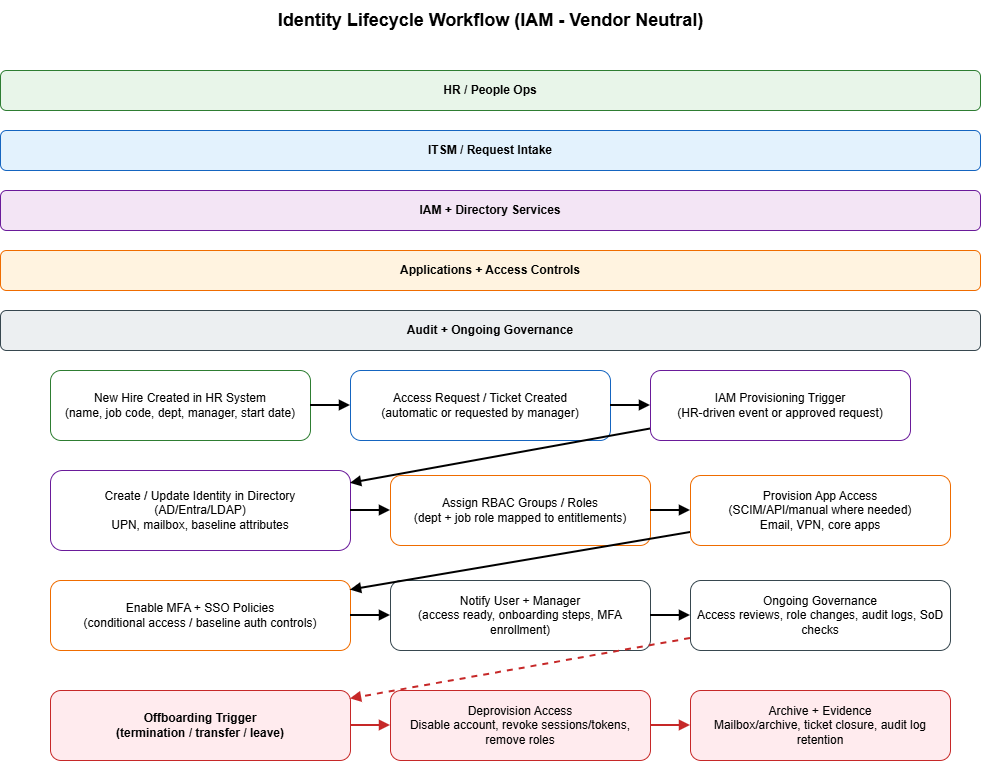

The diagram above was exported from draw.io. Its source (the exported page's mxGraphModel, read from the mxfile embedded in the PNG):
<mxGraphModel dx="1042" dy="562" grid="1" gridSize="10" guides="1" tooltips="1" connect="1" arrows="1" fold="1" page="1" pageScale="1" pageWidth="1100" pageHeight="850" math="0" shadow="0">
  <root>
    <mxCell id="0" />
    <mxCell id="1" parent="0" />
    <mxCell id="t1" parent="1" style="text;html=1;align=center;verticalAlign=middle;fontSize=18;fontStyle=1;" value="Identity Lifecycle Workflow (IAM - Vendor Neutral)" vertex="1">
      <mxGeometry height="40" width="840" x="130" y="20" as="geometry" />
    </mxCell>
    <mxCell id="h1" parent="1" style="rounded=1;whiteSpace=wrap;html=1;fillColor=#E8F5E9;strokeColor=#2E7D32;fontStyle=1;align=center;" value="HR / People Ops" vertex="1">
      <mxGeometry height="40" width="980" x="60" y="90" as="geometry" />
    </mxCell>
    <mxCell id="h2" parent="1" style="rounded=1;whiteSpace=wrap;html=1;fillColor=#E3F2FD;strokeColor=#1565C0;fontStyle=1;align=center;" value="ITSM / Request Intake" vertex="1">
      <mxGeometry height="40" width="980" x="60" y="150" as="geometry" />
    </mxCell>
    <mxCell id="h3" parent="1" style="rounded=1;whiteSpace=wrap;html=1;fillColor=#F3E5F5;strokeColor=#6A1B9A;fontStyle=1;align=center;" value="IAM + Directory Services" vertex="1">
      <mxGeometry height="40" width="980" x="60" y="210" as="geometry" />
    </mxCell>
    <mxCell id="h4" parent="1" style="rounded=1;whiteSpace=wrap;html=1;fillColor=#FFF3E0;strokeColor=#EF6C00;fontStyle=1;align=center;" value="Applications + Access Controls" vertex="1">
      <mxGeometry height="40" width="980" x="60" y="270" as="geometry" />
    </mxCell>
    <mxCell id="h5" parent="1" style="rounded=1;whiteSpace=wrap;html=1;fillColor=#ECEFF1;strokeColor=#37474F;fontStyle=1;align=center;" value="Audit + Ongoing Governance" vertex="1">
      <mxGeometry height="40" width="980" x="60" y="330" as="geometry" />
    </mxCell>
    <mxCell id="n1" parent="1" style="rounded=1;whiteSpace=wrap;html=1;fillColor=#FFFFFF;strokeColor=#2E7D32;" value="New Hire Created in HR System&#10;(name, job code, dept, manager, start date)" vertex="1">
      <mxGeometry height="70" width="260" x="110" y="390" as="geometry" />
    </mxCell>
    <mxCell id="n2" parent="1" style="rounded=1;whiteSpace=wrap;html=1;fillColor=#FFFFFF;strokeColor=#1565C0;" value="Access Request / Ticket Created&#10;(automatic or requested by manager)" vertex="1">
      <mxGeometry height="70" width="260" x="410" y="390" as="geometry" />
    </mxCell>
    <mxCell id="n3" parent="1" style="rounded=1;whiteSpace=wrap;html=1;fillColor=#FFFFFF;strokeColor=#6A1B9A;" value="IAM Provisioning Trigger&#10;(HR-driven event or approved request)" vertex="1">
      <mxGeometry height="70" width="260" x="710" y="390" as="geometry" />
    </mxCell>
    <mxCell id="n4" parent="1" style="rounded=1;whiteSpace=wrap;html=1;fillColor=#FFFFFF;strokeColor=#6A1B9A;" value="Create / Update Identity in Directory&#10;(AD/Entra/LDAP)&#10;UPN, mailbox, baseline attributes" vertex="1">
      <mxGeometry height="80" width="300" x="110" y="490" as="geometry" />
    </mxCell>
    <mxCell id="n5" parent="1" style="rounded=1;whiteSpace=wrap;html=1;fillColor=#FFFFFF;strokeColor=#EF6C00;" value="Assign RBAC Groups / Roles&#10;(dept + job role mapped to entitlements)" vertex="1">
      <mxGeometry height="70" width="260" x="450" y="495" as="geometry" />
    </mxCell>
    <mxCell id="n6" parent="1" style="rounded=1;whiteSpace=wrap;html=1;fillColor=#FFFFFF;strokeColor=#EF6C00;" value="Provision App Access&#10;(SCIM/API/manual where needed)&#10;Email, VPN, core apps" vertex="1">
      <mxGeometry height="70" width="260" x="750" y="495" as="geometry" />
    </mxCell>
    <mxCell id="n7" parent="1" style="rounded=1;whiteSpace=wrap;html=1;fillColor=#FFFFFF;strokeColor=#EF6C00;" value="Enable MFA + SSO Policies&#10;(conditional access / baseline auth controls)" vertex="1">
      <mxGeometry height="70" width="300" x="110" y="600" as="geometry" />
    </mxCell>
    <mxCell id="n8" parent="1" style="rounded=1;whiteSpace=wrap;html=1;fillColor=#FFFFFF;strokeColor=#37474F;" value="Notify User + Manager&#10;(access ready, onboarding steps, MFA enrollment)" vertex="1">
      <mxGeometry height="70" width="260" x="450" y="600" as="geometry" />
    </mxCell>
    <mxCell id="n9" parent="1" style="rounded=1;whiteSpace=wrap;html=1;fillColor=#FFFFFF;strokeColor=#37474F;" value="Ongoing Governance&#10;Access reviews, role changes, audit logs, SoD checks" vertex="1">
      <mxGeometry height="70" width="260" x="750" y="600" as="geometry" />
    </mxCell>
    <mxCell id="o1" parent="1" style="rounded=1;whiteSpace=wrap;html=1;fillColor=#FFEBEE;strokeColor=#C62828;fontStyle=1;" value="Offboarding Trigger&#10;(termination / transfer / leave)" vertex="1">
      <mxGeometry height="70" width="300" x="110" y="710" as="geometry" />
    </mxCell>
    <mxCell id="o2" parent="1" style="rounded=1;whiteSpace=wrap;html=1;fillColor=#FFEBEE;strokeColor=#C62828;" value="Deprovision Access&#10;Disable account, revoke sessions/tokens, remove roles" vertex="1">
      <mxGeometry height="70" width="260" x="450" y="710" as="geometry" />
    </mxCell>
    <mxCell id="o3" parent="1" style="rounded=1;whiteSpace=wrap;html=1;fillColor=#FFEBEE;strokeColor=#C62828;" value="Archive + Evidence&#10;Mailbox/archive, ticket closure, audit log retention" vertex="1">
      <mxGeometry height="70" width="260" x="750" y="710" as="geometry" />
    </mxCell>
    <mxCell id="e1" edge="1" parent="1" source="n1" style="endArrow=block;html=1;strokeWidth=2;" target="n2">
      <mxGeometry relative="1" as="geometry" />
    </mxCell>
    <mxCell id="e2" edge="1" parent="1" source="n2" style="endArrow=block;html=1;strokeWidth=2;" target="n3">
      <mxGeometry relative="1" as="geometry" />
    </mxCell>
    <mxCell id="e3" edge="1" parent="1" source="n3" style="endArrow=block;html=1;strokeWidth=2;" target="n4">
      <mxGeometry relative="1" as="geometry" />
    </mxCell>
    <mxCell id="e4" edge="1" parent="1" source="n4" style="endArrow=block;html=1;strokeWidth=2;" target="n5">
      <mxGeometry relative="1" as="geometry" />
    </mxCell>
    <mxCell id="e5" edge="1" parent="1" source="n5" style="endArrow=block;html=1;strokeWidth=2;" target="n6">
      <mxGeometry relative="1" as="geometry" />
    </mxCell>
    <mxCell id="e6" edge="1" parent="1" source="n6" style="endArrow=block;html=1;strokeWidth=2;" target="n7">
      <mxGeometry relative="1" as="geometry" />
    </mxCell>
    <mxCell id="e7" edge="1" parent="1" source="n7" style="endArrow=block;html=1;strokeWidth=2;" target="n8">
      <mxGeometry relative="1" as="geometry" />
    </mxCell>
    <mxCell id="e8" edge="1" parent="1" source="n8" style="endArrow=block;html=1;strokeWidth=2;" target="n9">
      <mxGeometry relative="1" as="geometry" />
    </mxCell>
    <mxCell id="e9" edge="1" parent="1" source="n9" style="endArrow=block;html=1;strokeWidth=2;dashed=1;strokeColor=#C62828;" target="o1">
      <mxGeometry relative="1" as="geometry" />
    </mxCell>
    <mxCell id="e10" edge="1" parent="1" source="o1" style="endArrow=block;html=1;strokeWidth=2;strokeColor=#C62828;" target="o2">
      <mxGeometry relative="1" as="geometry" />
    </mxCell>
    <mxCell id="e11" edge="1" parent="1" source="o2" style="endArrow=block;html=1;strokeWidth=2;strokeColor=#C62828;" target="o3">
      <mxGeometry relative="1" as="geometry" />
    </mxCell>
  </root>
</mxGraphModel>